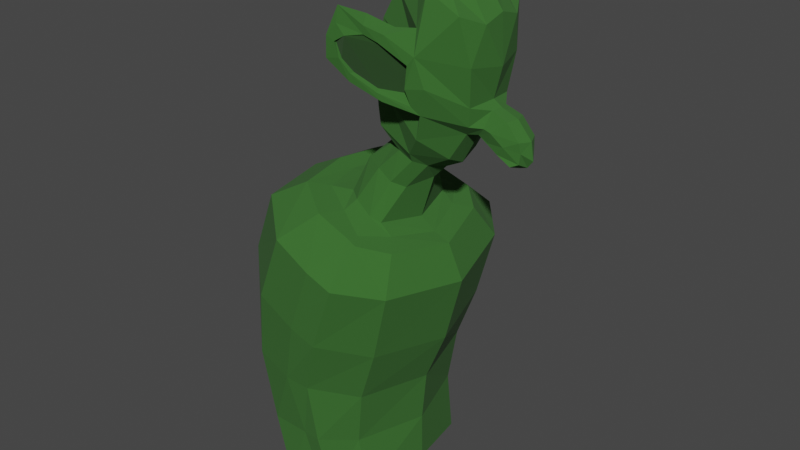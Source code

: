 # Source: goblin_1_.blend  (saved by Blender 2.93.21; exported with 4.5.12 LTS)
import bpy
from mathutils import Matrix  # noqa: F401  (used for matrix-valued properties, if any)

bpy.ops.wm.read_factory_settings(use_empty=True)
scene = bpy.context.scene
scene.name = 'Scene'

# ---- collections
col_collection = bpy.data.collections.new('Collection'); scene.collection.children.link(col_collection)

# ---- materials (node trees are filled in below, after node groups)
mat_skin = bpy.data.materials.new('Skin')
mat_skin.use_transparent_shadow = False
mat_ears = bpy.data.materials.new('Ears')
mat_ears.use_transparent_shadow = False

# ---- material node trees
mat_skin.use_nodes = True; mat_skin.node_tree.nodes.clear()
_N = mat_skin.node_tree.nodes; _L = mat_skin.node_tree.links
n0 = _N.new('ShaderNodeBsdfPrincipled'); n0.name = 'Principled BSDF'; n0.location = (10, 300)
n0.distribution = 'GGX'
n0.subsurface_method = 'RANDOM_WALK_SKIN'
n0.inputs[0].default_value = (0.03122, 0.1299, 0.01827, 1.0)
n0.inputs[2].default_value = 1.0
n0.inputs[3].default_value = 1.45
n0.inputs[13].default_value = 0.6422
n0.inputs[27].default_value = (0.0, 0.0, 0.0, 1.0)
n0.inputs[28].default_value = 1.0
n1 = _N.new('ShaderNodeOutputMaterial'); n1.name = 'Material Output'; n1.location = (300, 300)
_L.new(n0.outputs[0], n1.inputs[0])
n1.is_active_output = True
mat_ears.use_nodes = True; mat_ears.node_tree.nodes.clear()
_N = mat_ears.node_tree.nodes; _L = mat_ears.node_tree.links
n0 = _N.new('ShaderNodeBsdfPrincipled'); n0.name = 'Principled BSDF'; n0.location = (10, 300)
n0.distribution = 'GGX'
n0.subsurface_method = 'RANDOM_WALK_SKIN'
n0.inputs[0].default_value = (0.02145, 0.07297, 0.01438, 1.0)
n0.inputs[1].default_value = 0.3578
n0.inputs[2].default_value = 1.0
n0.inputs[3].default_value = 1.45
n0.inputs[13].default_value = 0.6468
n0.inputs[14].default_value = (0.9423, 0.9454, 0.9419, 1.0)
n0.inputs[24].default_value = 0.2
n0.inputs[27].default_value = (0.0, 0.0, 0.0, 1.0)
n0.inputs[28].default_value = 1.0
n1 = _N.new('ShaderNodeOutputMaterial'); n1.name = 'Material Output'; n1.location = (300, 300)
_L.new(n0.outputs[0], n1.inputs[0])
n1.is_active_output = True

# ---- world
world_world = bpy.data.worlds.new('World'); scene.world = world_world
world_world.use_nodes = True; world_world.node_tree.nodes.clear()
_N = world_world.node_tree.nodes; _L = world_world.node_tree.links
n0 = _N.new('ShaderNodeOutputWorld'); n0.name = 'World Output'; n0.location = (300, 300)
n1 = _N.new('ShaderNodeBackground'); n1.name = 'Background'; n1.location = (10, 300)
n1.inputs[0].default_value = (0.05088, 0.05088, 0.05088, 1.0)
_L.new(n1.outputs[0], n0.inputs[0])
n0.is_active_output = True
world_world.color = (0.05088, 0.05088, 0.05088)
world_world.use_sun_shadow = False
world_world.sun_shadow_jitter_overblur = 0.0

# ---- meshes
me_cone = bpy.data.meshes.new('Cone')
me_cone.from_pydata([(-0.001312, 0.6215, 0.8835), (-0.09276, 0.2983, -1.204), (0.2287, 0.6836, 0.8835), (0.001313, 0.2259, -1.214), (0.5023, 0.4103, 0.8835), (0.3196, 0.0, -1.273), (0.6023, 0.0, 0.8835), (-0.5971, 0.0, -0.9418), (-0.3013, 0.3127, -1.111), (-0.305, 0.4705, 0.8835), (-0.2277, 0.3327, -1.139), (-0.097, 0.6206, 0.8835), (0.2287, 0.5833, 0.8835), (-0.001312, 0.6514, 0.8835), (0.5023, 0.4103, 0.8835), (0.6023, 0.0, 0.8835), (-0.4015, 0.0, 0.8439), (-0.305, 0.4705, 0.8835), (-0.097, 0.5502, 0.8835), (0.02111, 0.8156, -0.4514), (0.1247, 0.7765, -0.01318), (0.06576, 0.6911, 0.4557), (0.3195, 0.7037, 0.4349), (0.3984, 0.7341, -0.08373), (0.3277, 0.7744, -0.5622), (0.6076, 0.4301, 0.4112), (0.7032, 0.4504, -0.1621), (0.6618, 0.4695, -0.683), (0.7029, 0.0, 0.4031), (0.794, 0.0, -0.1855), (0.7512, 0.0, -0.7153), (-0.397, 0.0, 0.4987), (-0.4311, 0.0, 0.1369), (-0.5837, 0.0, -0.2303), (-0.2447, 0.4932, 0.4883), (-0.2986, 0.519, 0.09693), (-0.4347, 0.5465, -0.2867), (-0.0501, 0.6898, 0.4653), (-0.02614, 0.7438, 0.02515), (-0.1605, 0.8131, -0.3858), (-0.1395, 0.8169, -0.9131), (0.1585, 0.7694, -1.02), (0.4747, 0.496, -1.134), (0.55, 0.0, -1.161), (-0.7077, 0.0, -0.7067), (-0.5556, 0.5678, -0.7618), (-0.3265, 0.8194, -0.8446), (-0.2449, 0.562, -1.083), (0.0006739, 0.5493, -1.169), (0.2569, 0.3836, -1.253), (0.2036, 0.0, -1.231), (-0.4803, 0.0, -0.9865), (-0.4792, 0.4207, -0.9957), (-0.318, 0.5709, -1.055), (-0.06629, 0.3905, -1.154), (0.1449, 0.2763, -1.22), (0.05024, 0.0, -1.218), (-0.3848, 0.3118, -1.039), (-0.3752, 0.0, -1.065), (-0.2657, 0.4906, -1.079), (-0.2327, 0.0, -1.616), (-0.5674, 0.0, -1.465), (-0.3441, 0.1859, -1.571), (-0.2863, 0.1219, -1.609), (-0.5127, 0.1185, -1.492), (-0.4463, 0.1895, -1.526), (-0.3113, 0.2278, -1.364), (-0.3817, 0.1649, -1.326), (-0.03814, 0.0, -1.421), (-0.06678, 0.1377, -1.439), (-0.2012, 0.2131, -1.421), (-0.4708, 0.0, -1.366), (-0.1042, 0.0, -1.811), (-0.686, 0.0, -1.525), (-0.2266, 0.2182, -1.712), (-0.1404, 0.1395, -1.798), (-0.6844, 0.1329, -1.586), (-0.4596, 0.2293, -1.59), (-0.3805, 0.0, -2.719), (-0.932, 0.0, -2.499), (-0.6165, 0.2067, -2.669), (-0.5092, 0.09828, -2.729), (-0.8058, 0.1246, -2.62), (-0.7371, 0.2163, -2.615), (-0.3107, 0.2299, -1.903), (-0.5608, 0.2846, -2.207), (-0.5778, 0.3174, -2.41), (-0.5849, 0.4113, -2.217), (-0.5586, 0.3985, -2.068), (-0.5624, 0.2954, -1.729), (-0.792, 0.1109, -1.767), (-0.8595, 0.1825, -1.964), (-0.8886, 0.2212, -2.215), (-0.947, 0.0, -2.186), (-0.8953, 0.0, -1.981), (-0.7983, 0.0, -1.733), (-0.1384, 0.1574, -2.051), (-0.1638, 0.1144, -2.345), (-0.2575, 0.09148, -2.542), (-0.09422, 0.0, -2.056), (-0.1276, 0.0, -2.358), (-0.2212, 0.0, -2.555), (-1.099, 0.0, -1.603), (-1.185, 0.0, -1.668), (-1.142, 0.0688, -1.724), (-1.088, 0.09434, -1.637), (-1.045, 0.07937, -1.895), (-0.9358, 0.1006, -1.746), (-1.069, 0.0, -1.897), (-0.576, 0.2517, -2.032), (-0.5783, 0.3641, -1.958), (-0.8382, 0.1612, -1.837), (-0.1434, 0.1206, -2.178), (-0.1106, 0.0, -2.232), (-1.132, 0.06983, -1.655), (-1.148, 0.0, -1.619), (-0.9635, 0.1234, -1.823), (-1.133, 0.07976, -1.792), (-1.001, 0.104, -1.695), (-1.167, 0.0, -1.785), (-1.044, 0.1096, -1.751), (-0.9338, 0.07019, -1.937), (-0.8659, 0.09657, -1.779), (-0.9522, 0.0, -1.943), (-0.9162, 0.1203, -1.835), (-0.8668, 0.0, -1.741), (-0.607, 0.2654, -2.617), (-0.4167, 0.0925, -2.706), (-0.4386, 0.0, -2.759), (-0.9291, 0.1473, -2.456), (-0.8135, 0.0, -2.665), (-0.8455, 0.2868, -2.515), (-0.2407, 0.5804, -2.316), (-0.2281, 0.6242, -2.445), (-0.2839, 0.6281, -2.552), (-0.2812, 0.65, -2.459), (-0.2589, 0.6479, -2.349), (-0.2732, 0.627, -2.253), (-0.6182, 0.3892, -2.265), (-0.6716, 0.3642, -2.082), (-0.2931, 0.6457, -2.562), (-0.6199, 0.333, -1.904), (-0.2166, 0.6628, -2.382), (-0.1995, 0.6495, -2.243), (-0.5513, 0.3696, -2.134), (-0.2568, 0.6326, -2.36), (-0.5732, 0.378, -2.284), (-0.57, 0.3351, -2.025), (-0.282, 0.6109, -2.249), (-0.4934, 0.4995, -2.396), (-0.4062, 0.5661, -2.448), (-0.3753, 0.5036, -2.498), (-0.4927, 0.4008, -2.418), (-0.4216, 0.4074, -2.12), (-0.3071, 0.5322, -2.2), (-0.3034, 0.5743, -2.104), (-0.4462, 0.467, -1.989), (-0.4378, 0.4028, -2.295), (-0.3549, 0.4985, -2.365), (-0.4611, 0.5121, -2.348), (-0.3947, 0.5569, -2.393), (-0.315, 0.581, -2.159), (-0.4286, 0.486, -2.044), (-0.4547, 0.4926, -2.334), (-0.3234, 0.5568, -2.162), (-0.4252, 0.4683, -2.064), (-0.3886, 0.5275, -2.437), (-0.321, 0.63, -2.389)], [], [(21, 0, 2, 22), (22, 2, 4, 25), (25, 4, 6, 28), (34, 9, 11, 37), (37, 11, 0, 21), (0, 11, 18, 13), (2, 0, 13, 12), (6, 4, 14, 15), (11, 9, 17, 18), (4, 2, 12, 14), (46, 39, 19, 40), (39, 38, 20, 19), (38, 37, 21, 20), (45, 36, 39, 46), (36, 35, 38, 39), (35, 34, 37, 38), (44, 33, 36, 45), (33, 32, 35, 36), (32, 31, 34, 35), (42, 27, 30, 43), (27, 26, 29, 30), (26, 25, 28, 29), (41, 24, 27, 42), (24, 23, 26, 27), (23, 22, 25, 26), (40, 19, 24, 41), (19, 20, 23, 24), (20, 21, 22, 23), (13, 18, 17, 16, 15, 14, 12), (7, 52, 57, 51), (48, 47, 40, 41), (49, 48, 41, 42), (5, 49, 42, 43), (52, 7, 44, 45), (53, 52, 45, 46), (47, 53, 46, 40), (47, 48, 54, 59), (55, 54, 48, 49), (50, 55, 49, 5), (59, 57, 52, 53), (47, 59, 53), (67, 66, 65, 64), (3, 1, 54, 55), (56, 3, 55, 50), (8, 58, 51, 57), (10, 8, 57, 59), (1, 10, 59, 54), (17, 34, 31, 16), (64, 65, 77, 76), (69, 68, 60, 63), (66, 70, 62, 65), (71, 67, 64, 61), (70, 69, 63, 62), (1, 3, 69, 70), (58, 8, 67, 71), (10, 1, 70, 66), (3, 56, 68, 69), (8, 10, 66, 67), (138, 86, 126, 131), (63, 60, 72, 75), (65, 62, 74, 77), (61, 64, 76, 73), (62, 63, 75, 74), (130, 82, 83, 80, 81, 128), (93, 92, 129, 79), (86, 98, 127, 126), (92, 138, 131, 129), (98, 101, 78, 127), (75, 72, 99, 96), (112, 113, 100, 97), (97, 100, 101, 98), (76, 77, 89, 90), (111, 141, 139, 91), (91, 139, 138, 92), (74, 75, 96, 84), (109, 112, 97, 85), (85, 97, 98, 86), (73, 76, 90, 95), (94, 91, 92, 93), (77, 74, 84, 89), (155, 154, 132, 143), (151, 150, 140, 134), (120, 117, 104, 114), (114, 115, 102, 105), (119, 103, 104, 117), (123, 108, 106, 121), (124, 121, 106, 116), (95, 90, 122, 125), (122, 124, 116, 107), (104, 103, 115, 114), (118, 120, 114, 105), (89, 84, 109, 141), (84, 96, 112, 109), (90, 89, 141, 111), (96, 99, 113, 112), (107, 116, 120, 118), (108, 119, 117, 106), (116, 106, 117, 120), (90, 111, 124, 122), (111, 91, 121, 124), (94, 123, 121, 91), (125, 122, 107, 118, 105, 102), (81, 80, 126, 127), (128, 81, 127, 78), (82, 130, 79, 129), (83, 82, 129, 131), (80, 83, 131, 126), (143, 132, 133, 142), (142, 133, 134, 140), (154, 158, 133, 132), (161, 137, 148, 164), (87, 88, 144, 146), (158, 151, 134, 133), (88, 87, 138, 139), (160, 135, 140, 150), (110, 88, 139, 141), (135, 136, 142, 140), (136, 137, 143, 142), (162, 110, 141, 156), (144, 147, 165, 164, 148, 145, 167, 166, 163, 146), (159, 87, 146, 163), (137, 136, 145, 148), (88, 110, 147, 144), (137, 161, 155, 143), (161, 162, 156, 155), (87, 159, 149, 138), (159, 160, 150, 149), (85, 86, 152, 157), (157, 152, 151, 158), (110, 162, 165, 147), (162, 161, 164, 165), (109, 85, 157, 153), (153, 157, 158, 154), (86, 138, 149, 152), (152, 149, 150, 151), (141, 109, 153, 156), (156, 153, 154, 155), (160, 159, 163, 166), (135, 160, 166, 167), (135, 167, 145, 136)])
me_cone.polygons.foreach_set('material_index', [0, 0, 0, 0, 0, 0, 0, 0, 0, 0, 0, 0, 0, 0, 0, 0, 0, 0, 0, 0, 0, 0, 0, 0, 0, 0, 0, 0, 0, 0, 0, 0, 0, 0, 0, 0, 0, 0, 0, 0, 0, 0, 0, 0, 0, 0, 0, 0, 0, 0, 0, 0, 0, 0, 0, 0, 0, 0, 0, 0, 0, 0, 0, 0, 0, 0, 0, 0, 0, 0, 0, 0, 0, 0, 0, 0, 0, 0, 0, 0, 0, 0, 0, 0, 0, 0, 0, 0, 0, 0, 0, 0, 0, 0, 0, 0, 0, 0, 0, 0, 0, 0, 0, 0, 0, 0, 0, 0, 0, 0, 0, 0, 0, 0, 0, 0, 0, 0, 0, 1, 0, 0, 0, 0, 0, 0, 0, 0, 0, 0, 0, 0, 0, 0, 0, 0, 0, 0, 0, 0])
_uv = me_cone.uv_layers.new(name='UVMap')
_uv.uv.foreach_set('vector', [1.0, 0.8841, 1.0, 1.0, 0.9167, 1.0, 0.9167, 0.8841, 0.9167, 0.8841, 0.9167, 1.0, 0.8333, 1.0, 0.8333, 0.8841, 0.8333, 0.8841, 0.8333, 1.0, 0.75, 1.0, 0.75, 0.8841, 0.1667, 0.8841, 0.1667, 1.0, 0.08333, 1.0, 0.08333, 0.8841, 0.08333, 0.8841, 0.08333, 1.0, 7.451e-08, 1.0, 7.451e-08, 0.8841, 7.451e-08, 1.0, 0.08333, 1.0, 0.08333, 1.0, 7.451e-08, 1.0, 0.9167, 1.0, 1.0, 1.0, 1.0, 1.0, 0.9167, 1.0, 0.75, 1.0, 0.8333, 1.0, 0.8333, 1.0, 0.75, 1.0, 0.08333, 1.0, 0.1667, 1.0, 0.1667, 1.0, 0.08333, 1.0, 0.8333, 1.0, 0.9167, 1.0, 0.9167, 1.0, 0.8333, 1.0, 0.08333, 0.5, 0.08333, 0.6341, 7.451e-08, 0.6341, 7.451e-08, 0.5, 0.08333, 0.6341, 0.08333, 0.7591, 7.451e-08, 0.7591, 7.451e-08, 0.6341, 0.08333, 0.7591, 0.08333, 0.8841, 7.451e-08, 0.8841, 7.451e-08, 0.7591, 0.1667, 0.5, 0.1667, 0.6341, 0.08333, 0.6341, 0.08333, 0.5, 0.1667, 0.6341, 0.1667, 0.7591, 0.08333, 0.7591, 0.08333, 0.6341, 0.1667, 0.7591, 0.1667, 0.8841, 0.08333, 0.8841, 0.08333, 0.7591, 0.25, 0.5, 0.25, 0.6341, 0.1667, 0.6341, 0.1667, 0.5, 0.25, 0.6341, 0.25, 0.7591, 0.1667, 0.7591, 0.1667, 0.6341, 0.25, 0.7591, 0.25, 0.8841, 0.1667, 0.8841, 0.1667, 0.7591, 0.8333, 0.5, 0.8333, 0.6341, 0.75, 0.6341, 0.75, 0.5, 0.8333, 0.6341, 0.8333, 0.7591, 0.75, 0.7591, 0.75, 0.6341, 0.8333, 0.7591, 0.8333, 0.8841, 0.75, 0.8841, 0.75, 0.7591, 0.9167, 0.5, 0.9167, 0.6341, 0.8333, 0.6341, 0.8333, 0.5, 0.9167, 0.6341, 0.9167, 0.7591, 0.8333, 0.7591, 0.8333, 0.6341, 0.9167, 0.7591, 0.9167, 0.8841, 0.8333, 0.8841, 0.8333, 0.7591, 1.0, 0.5, 1.0, 0.6341, 0.9167, 0.6341, 0.9167, 0.5, 1.0, 0.6341, 1.0, 0.7591, 0.9167, 0.7591, 0.9167, 0.6341, 1.0, 0.7591, 1.0, 0.8841, 0.9167, 0.8841, 0.9167, 0.7591, 7.451e-08, 1.0, 0.08333, 1.0, 0.1667, 1.0, 0.25, 1.0, 0.75, 1.0, 0.8333, 1.0, 0.9167, 1.0, 0.3188, 0.5, 0.251, 0.5, 0.3157, 0.5, 0.0, 0.0, 0.6357, 0.5, 0.253, 0.5, 7.451e-08, 0.5, 0.9167, 0.5, 0.7389, 0.5, 0.6357, 0.5, 0.9167, 0.5, 0.8333, 0.5, 0.6832, 0.5, 0.7389, 0.5, 0.8333, 0.5, 0.75, 0.5, 0.251, 0.5, 0.3188, 0.5, 0.25, 0.5, 0.1667, 0.5, 0.2053, 0.5, 0.251, 0.5, 0.1667, 0.5, 0.08333, 0.5, 0.253, 0.5, 0.2053, 0.5, 0.08333, 0.5, 7.451e-08, 0.5, 0.253, 0.5, 0.6357, 0.5, 0.542, 0.5, 0.3162, 0.5, 0.6602, 0.5, 0.542, 0.5, 0.6357, 0.5, 0.7389, 0.5, 0.6372, 0.5, 0.6602, 0.5, 0.7389, 0.5, 0.6832, 0.5, 0.3162, 0.5, 0.3157, 0.5, 0.251, 0.5, 0.2053, 0.5, 0.253, 0.5, 0.3162, 0.5, 0.2053, 0.5, 0.3427, 0.4115, 0.3756, 0.4415, 0.3756, 0.4415, 0.3427, 0.4115, 0.5261, 0.44, 0.4343, 0.4383, 0.542, 0.5, 0.6602, 0.5, 0.4999, 0.3923, 0.5261, 0.44, 0.6602, 0.5, 0.6372, 0.5, 0.3427, 0.4115, 0.1413, 0.1109, 0.0, 0.0, 0.3157, 0.5, 0.3756, 0.4415, 0.3427, 0.4115, 0.3157, 0.5, 0.3162, 0.5, 0.4343, 0.4383, 0.3756, 0.4415, 0.3162, 0.5, 0.542, 0.5, 0.1667, 1.0, 0.1667, 0.8841, 0.25, 0.8841, 0.25, 1.0, 0.3427, 0.4115, 0.3756, 0.4415, 0.3756, 0.4415, 0.3427, 0.4115, 0.5261, 0.44, 0.4999, 0.3923, 0.4999, 0.3923, 0.5261, 0.44, 0.3756, 0.4415, 0.4343, 0.4383, 0.4343, 0.4383, 0.3756, 0.4415, 0.1413, 0.1109, 0.3427, 0.4115, 0.3427, 0.4115, 0.1413, 0.1109, 0.4343, 0.4383, 0.5261, 0.44, 0.5261, 0.44, 0.4343, 0.4383, 0.4343, 0.4383, 0.5261, 0.44, 0.5261, 0.44, 0.4343, 0.4383, 0.1413, 0.1109, 0.3427, 0.4115, 0.3427, 0.4115, 0.1413, 0.1109, 0.3756, 0.4415, 0.4343, 0.4383, 0.4343, 0.4383, 0.3756, 0.4415, 0.5261, 0.44, 0.4999, 0.3923, 0.4999, 0.3923, 0.5261, 0.44, 0.3427, 0.4115, 0.3756, 0.4415, 0.3756, 0.4415, 0.3427, 0.4115, 0.3756, 0.4415, 0.4343, 0.4383, 0.4343, 0.4383, 0.3756, 0.4415, 0.5261, 0.44, 0.4999, 0.3923, 0.4999, 0.3923, 0.5261, 0.44, 0.3756, 0.4415, 0.4343, 0.4383, 0.4343, 0.4383, 0.3756, 0.4415, 0.1413, 0.1109, 0.3427, 0.4115, 0.3427, 0.4115, 0.1413, 0.1109, 0.4343, 0.4383, 0.5261, 0.44, 0.5261, 0.44, 0.4343, 0.4383, 0.1929, 0.1514, 0.3047, 0.3248, 0.3644, 0.3977, 0.4151, 0.4035, 0.4625, 0.3899, 0.4461, 0.3501, 0.1413, 0.1109, 0.3427, 0.4115, 0.3427, 0.4115, 0.1413, 0.1109, 0.4343, 0.4383, 0.5261, 0.44, 0.5261, 0.44, 0.4343, 0.4383, 0.3427, 0.4115, 0.3756, 0.4415, 0.3756, 0.4415, 0.3427, 0.4115, 0.5261, 0.44, 0.4999, 0.3923, 0.4999, 0.3923, 0.5261, 0.44, 0.5261, 0.44, 0.4999, 0.3923, 0.4999, 0.3923, 0.5261, 0.44, 0.5261, 0.44, 0.4999, 0.3923, 0.4999, 0.3923, 0.5261, 0.44, 0.5261, 0.44, 0.4999, 0.3923, 0.4999, 0.3923, 0.5261, 0.44, 0.3427, 0.4115, 0.3756, 0.4415, 0.3756, 0.4415, 0.3427, 0.4115, 0.3427, 0.4115, 0.3756, 0.4415, 0.3756, 0.4415, 0.3427, 0.4115, 0.3427, 0.4115, 0.3756, 0.4415, 0.3756, 0.4415, 0.3427, 0.4115, 0.4343, 0.4383, 0.5261, 0.44, 0.5261, 0.44, 0.4343, 0.4383, 0.4343, 0.4383, 0.5261, 0.44, 0.5261, 0.44, 0.4343, 0.4383, 0.4343, 0.4383, 0.5261, 0.44, 0.5261, 0.44, 0.4343, 0.4383, 0.1413, 0.1109, 0.3427, 0.4115, 0.3427, 0.4115, 0.1413, 0.1109, 0.1413, 0.1109, 0.3427, 0.4115, 0.3427, 0.4115, 0.1413, 0.1109, 0.3756, 0.4415, 0.4343, 0.4383, 0.4343, 0.4383, 0.3756, 0.4415, 0.3756, 0.4415, 0.4343, 0.4383, 0.4343, 0.4383, 0.3756, 0.4415, 0.4343, 0.4383, 0.3756, 0.4415, 0.3756, 0.4415, 0.4343, 0.4383, 0.3427, 0.4115, 0.3427, 0.4115, 0.3427, 0.4115, 0.3427, 0.4115, 0.3427, 0.4115, 0.0, 0.0, 0.0, 0.0, 0.3427, 0.4115, 0.02869, 0.02251, 0.0, 0.0, 0.3427, 0.4115, 0.3427, 0.4115, 0.08367, 0.06566, 0.06143, 0.0482, 0.3427, 0.4115, 0.3427, 0.4115, 0.3427, 0.4115, 0.3427, 0.4115, 0.3427, 0.4115, 0.3427, 0.4115, 0.1413, 0.1109, 0.3427, 0.4115, 0.3427, 0.4115, 0.0, 0.0, 0.3427, 0.4115, 0.3427, 0.4115, 0.3427, 0.4115, 0.3427, 0.4115, 0.3427, 0.4115, 0.0, 0.0, 0.0, 0.0, 0.3427, 0.4115, 0.3427, 0.4115, 0.3427, 0.4115, 0.3427, 0.4115, 0.3427, 0.4115, 0.3756, 0.4415, 0.4343, 0.4383, 0.4343, 0.4383, 0.3756, 0.4415, 0.4343, 0.4383, 0.5261, 0.44, 0.5261, 0.44, 0.4343, 0.4383, 0.3427, 0.4115, 0.3756, 0.4415, 0.3756, 0.4415, 0.3427, 0.4115, 0.5261, 0.44, 0.4999, 0.3923, 0.4999, 0.3923, 0.5261, 0.44, 0.3427, 0.4115, 0.3427, 0.4115, 0.3427, 0.4115, 0.3427, 0.4115, 0.06143, 0.0482, 0.02869, 0.02251, 0.3427, 0.4115, 0.3427, 0.4115, 0.3427, 0.4115, 0.3427, 0.4115, 0.3427, 0.4115, 0.3427, 0.4115, 0.3427, 0.4115, 0.3427, 0.4115, 0.3427, 0.4115, 0.3427, 0.4115, 0.3427, 0.4115, 0.3427, 0.4115, 0.3427, 0.4115, 0.3427, 0.4115, 0.1413, 0.1109, 0.08367, 0.06566, 0.3427, 0.4115, 0.3427, 0.4115, 0.0, 0.0, 0.3427, 0.4115, 0.3427, 0.4115, 0.3427, 0.4115, 0.3427, 0.4115, 0.0, 0.0, 0.4625, 0.3899, 0.4151, 0.4035, 0.4343, 0.4383, 0.5261, 0.44, 0.4461, 0.3501, 0.4625, 0.3899, 0.5261, 0.44, 0.4999, 0.3923, 0.3047, 0.3248, 0.1929, 0.1514, 0.1413, 0.1109, 0.3427, 0.4115, 0.3644, 0.3977, 0.3047, 0.3248, 0.3427, 0.4115, 0.3756, 0.4415, 0.4151, 0.4035, 0.3644, 0.3977, 0.3756, 0.4415, 0.4343, 0.4383, 0.3756, 0.4415, 0.4343, 0.4383, 0.4343, 0.4383, 0.3756, 0.4415, 0.3756, 0.4415, 0.4343, 0.4383, 0.4343, 0.4383, 0.3756, 0.4415, 0.4343, 0.4383, 0.4343, 0.4383, 0.4343, 0.4383, 0.4343, 0.4383, 0.3756, 0.4415, 0.3756, 0.4415, 0.3756, 0.4415, 0.3756, 0.4415, 0.3756, 0.4415, 0.3756, 0.4415, 0.3756, 0.4415, 0.3756, 0.4415, 0.4343, 0.4383, 0.4343, 0.4383, 0.4343, 0.4383, 0.4343, 0.4383, 0.3756, 0.4415, 0.3756, 0.4415, 0.3756, 0.4415, 0.3756, 0.4415, 0.3756, 0.4415, 0.3756, 0.4415, 0.3756, 0.4415, 0.3756, 0.4415, 0.3756, 0.4415, 0.3756, 0.4415, 0.3756, 0.4415, 0.3756, 0.4415, 0.3756, 0.4415, 0.3756, 0.4415, 0.3756, 0.4415, 0.3756, 0.4415, 0.3756, 0.4415, 0.3756, 0.4415, 0.3756, 0.4415, 0.3756, 0.4415, 0.3756, 0.4415, 0.3756, 0.4415, 0.3756, 0.4415, 0.3756, 0.4415, 0.3756, 0.4415, 0.3756, 0.4415, 0.3756, 0.4415, 0.3756, 0.4415, 0.3756, 0.4415, 0.3756, 0.4415, 0.0, 0.0, 0.0, 0.0, 0.3756, 0.4415, 0.3756, 0.4415, 0.3756, 0.4415, 0.3756, 0.4415, 0.3756, 0.4415, 0.3756, 0.4415, 0.3756, 0.4415, 0.3756, 0.4415, 0.3756, 0.4415, 0.3756, 0.4415, 0.3756, 0.4415, 0.3756, 0.4415, 0.3756, 0.4415, 0.3756, 0.4415, 0.3756, 0.4415, 0.3756, 0.4415, 0.3756, 0.4415, 0.3756, 0.4415, 0.3756, 0.4415, 0.3756, 0.4415, 0.3756, 0.4415, 0.3756, 0.4415, 0.3756, 0.4415, 0.3756, 0.4415, 0.3756, 0.4415, 0.3756, 0.4415, 0.3756, 0.4415, 0.3756, 0.4415, 0.3756, 0.4415, 0.3756, 0.4415, 0.4343, 0.4383, 0.4343, 0.4383, 0.4343, 0.4383, 0.4343, 0.4383, 0.4343, 0.4383, 0.4343, 0.4383, 0.4343, 0.4383, 0.4343, 0.4383, 0.3756, 0.4415, 0.3756, 0.4415, 0.3756, 0.4415, 0.3756, 0.4415, 0.3756, 0.4415, 0.3756, 0.4415, 0.3756, 0.4415, 0.3756, 0.4415, 0.4343, 0.4383, 0.4343, 0.4383, 0.4343, 0.4383, 0.4343, 0.4383, 0.4343, 0.4383, 0.4343, 0.4383, 0.4343, 0.4383, 0.4343, 0.4383, 0.4343, 0.4383, 0.3756, 0.4415, 0.3756, 0.4415, 0.4343, 0.4383, 0.4343, 0.4383, 0.3756, 0.4415, 0.3756, 0.4415, 0.4343, 0.4383, 0.3756, 0.4415, 0.4343, 0.4383, 0.4343, 0.4383, 0.3756, 0.4415, 0.3756, 0.4415, 0.4343, 0.4383, 0.4343, 0.4383, 0.3756, 0.4415, 0.3756, 0.4415, 0.3756, 0.4415, 0.3756, 0.4415, 0.0, 0.0, 0.3756, 0.4415, 0.3756, 0.4415, 0.0, 0.0, 0.0, 0.0, 0.0, 0.0, 0.0, 0.0, 0.0, 0.0, 0.0, 0.0])
me_cone.materials.append(mat_skin)
me_cone.materials.append(mat_ears)
me_cone.use_remesh_fix_poles = True
me_cone.use_remesh_preserve_attributes = False
me_cone.use_mirror_vertex_groups = False
me_cone.update()

# ---- objects
ob_goblin = bpy.data.objects.new('Goblin', me_cone)

# ---- transforms, parenting, visibility, modifiers, constraints
ob_goblin.location = (0.0, 0.0, 2.517)
ob_goblin.rotation_euler = (0.0, 3.142, 0.0)
ob_goblin.lineart.crease_threshold = 0.0
_m = ob_goblin.modifiers.new('Mirror', 'MIRROR')
_m.use_axis = (False, True, False)
_m.use_clip = True

# ---- collection membership
col_collection.objects.link(ob_goblin)

# ---- scene / render settings (as saved in the file)
scene.frame_start = 1; scene.frame_end = 250; scene.frame_set(206)
scene.render.engine = 'BLENDER_EEVEE_NEXT'
scene.cycles.use_denoising = False
scene.cycles.samples = 128
scene.cycles.sampling_pattern = 'TABULATED_SOBOL'
scene.cycles.use_adaptive_sampling = False
scene.cycles.use_light_tree = False
scene.view_settings.view_transform = 'Filmic'
bpy.context.view_layer.update()

# ---- added for rendering (the .blend has no active camera and no usable light): camera, sun
cam_auto = bpy.data.cameras.new('AutoCamera')
cam_auto.lens = 50.0
cam_auto.sensor_width = 36.0
cam_auto.clip_end = 1000.0
ob_auto_camera = bpy.data.objects.new('AutoCamera', cam_auto)
scene.collection.objects.link(ob_auto_camera)
ob_auto_camera.location = (4.3196, -4.94881, 6.75335)
ob_auto_camera.rotation_euler = (1.09748, -7.21219e-08, 0.694738)
scene.camera = ob_auto_camera
light_auto_sun = bpy.data.lights.new('AutoSun', 'SUN')
light_auto_sun.energy = 3.0
light_auto_sun.angle = 0.0523599
ob_auto_sun = bpy.data.objects.new('AutoSun', light_auto_sun)
scene.collection.objects.link(ob_auto_sun)
ob_auto_sun.rotation_euler = (0.872665, 0.174533, 0.523599)
bpy.context.view_layer.update()
